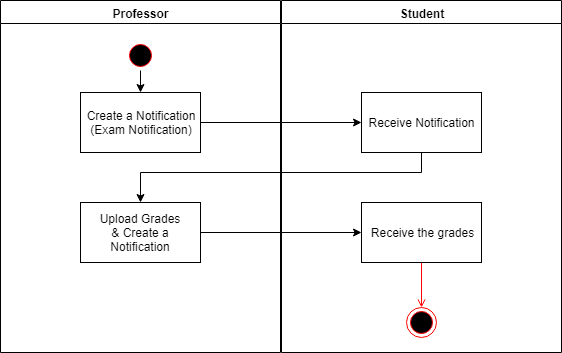

The diagram above was exported from draw.io. Its source (the exported page's mxGraphModel, read from the mxfile embedded in the PNG):
<mxGraphModel dx="1249" dy="590" grid="1" gridSize="10" guides="1" tooltips="1" connect="1" arrows="1" fold="1" page="1" pageScale="1" pageWidth="1169" pageHeight="826" background="#ffffff" math="0" shadow="0">
  <root>
    <mxCell id="0" />
    <mxCell id="1" parent="0" />
    <mxCell id="3" value="Professor" style="swimlane;whiteSpace=wrap;startSize=23;" parent="1" vertex="1">
      <mxGeometry x="444" y="128" width="280" height="352" as="geometry" />
    </mxCell>
    <mxCell id="YdC5UPdEcYPfJNw1nG-y-44" value="" style="edgeStyle=orthogonalEdgeStyle;rounded=0;orthogonalLoop=1;jettySize=auto;html=1;" edge="1" parent="3" source="13" target="YdC5UPdEcYPfJNw1nG-y-43">
      <mxGeometry relative="1" as="geometry" />
    </mxCell>
    <mxCell id="13" value="" style="ellipse;shape=startState;fillColor=#000000;strokeColor=#ff0000;" parent="3" vertex="1">
      <mxGeometry x="125" y="40" width="30" height="30" as="geometry" />
    </mxCell>
    <mxCell id="YdC5UPdEcYPfJNw1nG-y-43" value="Create a Notification&lt;br&gt;(Exam Notification)&lt;br&gt;" style="rounded=0;whiteSpace=wrap;html=1;" vertex="1" parent="3">
      <mxGeometry x="80" y="92" width="120" height="60" as="geometry" />
    </mxCell>
    <mxCell id="YdC5UPdEcYPfJNw1nG-y-47" value="Upload Grades&lt;br&gt;&amp;amp; Create a Notification&lt;br&gt;" style="rounded=0;whiteSpace=wrap;html=1;" vertex="1" parent="3">
      <mxGeometry x="80" y="202" width="120" height="60" as="geometry" />
    </mxCell>
    <mxCell id="4" value="Student" style="swimlane;whiteSpace=wrap" parent="1" vertex="1">
      <mxGeometry x="725" y="128" width="280" height="352" as="geometry" />
    </mxCell>
    <mxCell id="38" value="" style="ellipse;shape=endState;fillColor=#000000;strokeColor=#ff0000" parent="4" vertex="1">
      <mxGeometry x="125" y="307" width="30" height="30" as="geometry" />
    </mxCell>
    <mxCell id="39" value="" style="endArrow=open;strokeColor=#FF0000;endFill=1;rounded=0" parent="4" target="38" edge="1">
      <mxGeometry relative="1" as="geometry">
        <mxPoint x="140" y="262" as="sourcePoint" />
      </mxGeometry>
    </mxCell>
    <mxCell id="YdC5UPdEcYPfJNw1nG-y-45" value="Receive Notification" style="rounded=0;whiteSpace=wrap;html=1;" vertex="1" parent="4">
      <mxGeometry x="80" y="92" width="120" height="60" as="geometry" />
    </mxCell>
    <mxCell id="YdC5UPdEcYPfJNw1nG-y-50" value="Receive the grades&lt;br&gt;" style="rounded=0;whiteSpace=wrap;html=1;" vertex="1" parent="4">
      <mxGeometry x="80" y="202" width="120" height="60" as="geometry" />
    </mxCell>
    <mxCell id="YdC5UPdEcYPfJNw1nG-y-46" value="" style="edgeStyle=orthogonalEdgeStyle;rounded=0;orthogonalLoop=1;jettySize=auto;html=1;" edge="1" parent="1" source="YdC5UPdEcYPfJNw1nG-y-43" target="YdC5UPdEcYPfJNw1nG-y-45">
      <mxGeometry relative="1" as="geometry" />
    </mxCell>
    <mxCell id="YdC5UPdEcYPfJNw1nG-y-49" style="edgeStyle=orthogonalEdgeStyle;rounded=0;orthogonalLoop=1;jettySize=auto;html=1;entryX=0.5;entryY=0;entryDx=0;entryDy=0;" edge="1" parent="1" source="YdC5UPdEcYPfJNw1nG-y-45" target="YdC5UPdEcYPfJNw1nG-y-47">
      <mxGeometry relative="1" as="geometry">
        <Array as="points">
          <mxPoint x="865" y="300" />
          <mxPoint x="584" y="300" />
        </Array>
      </mxGeometry>
    </mxCell>
    <mxCell id="YdC5UPdEcYPfJNw1nG-y-51" value="" style="edgeStyle=orthogonalEdgeStyle;rounded=0;orthogonalLoop=1;jettySize=auto;html=1;" edge="1" parent="1" source="YdC5UPdEcYPfJNw1nG-y-47" target="YdC5UPdEcYPfJNw1nG-y-50">
      <mxGeometry relative="1" as="geometry" />
    </mxCell>
  </root>
</mxGraphModel>